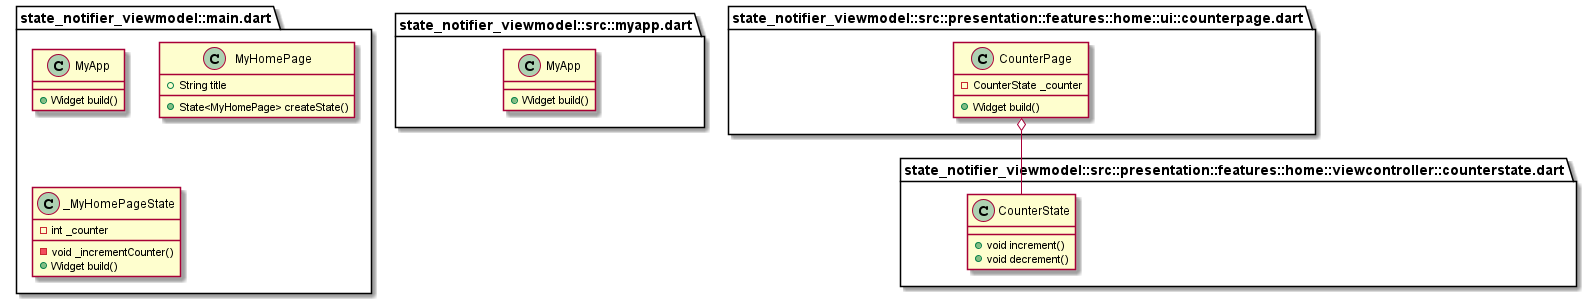

The diagram above was rendered by PlantUML. Its source (embedded in the PNG):
@startuml
set namespaceSeparator ::

class "state_notifier_viewmodel::main.dart::MyApp" {
  +Widget build()
}

class "state_notifier_viewmodel::main.dart::MyHomePage" {
  +String title
  +State<MyHomePage> createState()
}

class "state_notifier_viewmodel::main.dart::_MyHomePageState" {
  -int _counter
  -void _incrementCounter()
  +Widget build()
}

class "state_notifier_viewmodel::src::myapp.dart::MyApp" {
  +Widget build()
}

class "state_notifier_viewmodel::src::presentation::features::home::ui::counterpage.dart::CounterPage" {
  -CounterState _counter
  +Widget build()
}

"state_notifier_viewmodel::src::presentation::features::home::ui::counterpage.dart::CounterPage" o-- "state_notifier_viewmodel::src::presentation::features::home::viewcontroller::counterstate.dart::CounterState"

class "state_notifier_viewmodel::src::presentation::features::home::viewcontroller::counterstate.dart::CounterState" {
  +void increment()
  +void decrement()
}


@enduml